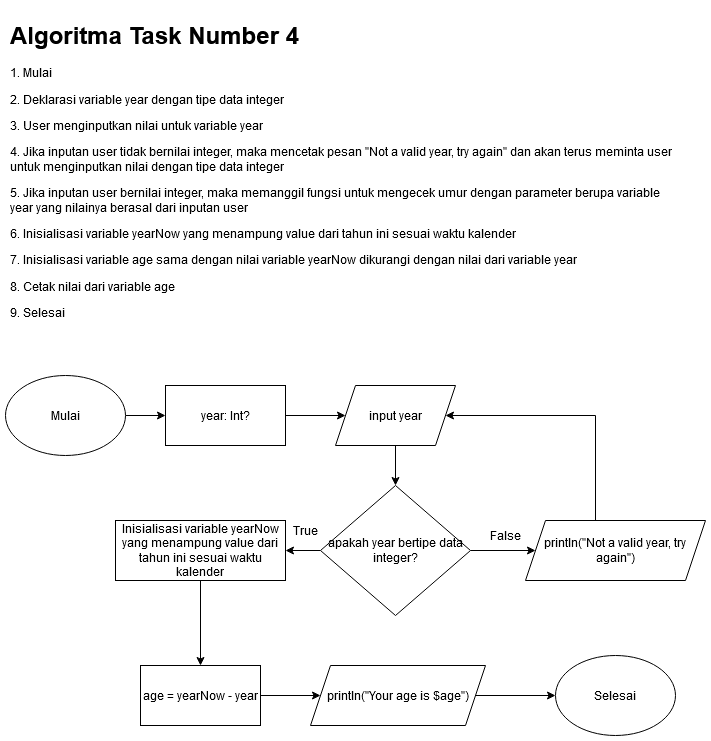

The diagram above was exported from draw.io. Its source (the exported page's mxGraphModel, read from the mxfile embedded in the PNG):
<mxGraphModel dx="2482" dy="3732" grid="1" gridSize="10" guides="1" tooltips="1" connect="1" arrows="1" fold="1" page="1" pageScale="1" pageWidth="850" pageHeight="1100" math="0" shadow="0">
  <root>
    <mxCell id="0" />
    <mxCell id="1" parent="0" />
    <mxCell id="m8Y9TfccbQEjkm71acnm-1" value="&lt;h1&gt;Algoritma Task Number 4&lt;br&gt;&lt;/h1&gt;&lt;p&gt;1. Mulai&lt;/p&gt;&lt;p&gt;2. Deklarasi variable year dengan tipe data integer&lt;/p&gt;&lt;p&gt;3. User menginputkan nilai untuk variable year&lt;/p&gt;&lt;p&gt;4. Jika inputan user tidak bernilai integer, maka mencetak pesan &quot;Not a valid year, try again&quot; dan akan terus meminta user untuk menginputkan nilai dengan tipe data integer&lt;/p&gt;&lt;p&gt;5. Jika inputan user bernilai integer, maka memanggil fungsi untuk mengecek umur dengan parameter berupa variable year yang nilainya berasal dari inputan user&lt;/p&gt;&lt;p&gt;6. Inisialisasi variable yearNow yang menampung value dari tahun ini sesuai waktu kalender&lt;br&gt;&lt;/p&gt;&lt;p&gt;7. Inisialisasi variable age sama dengan nilai variable yearNow dikurangi dengan nilai dari variable year&lt;/p&gt;&lt;p&gt;8. Cetak nilai dari variable age&lt;/p&gt;&lt;p&gt;9. Selesai&lt;br&gt;&lt;/p&gt;" style="text;html=1;strokeColor=none;fillColor=none;spacing=5;spacingTop=-20;whiteSpace=wrap;overflow=hidden;rounded=0;" parent="1" vertex="1">
      <mxGeometry x="-1640" y="-2280" width="670" height="320" as="geometry" />
    </mxCell>
    <mxCell id="m8Y9TfccbQEjkm71acnm-7" style="edgeStyle=orthogonalEdgeStyle;rounded=0;orthogonalLoop=1;jettySize=auto;html=1;" parent="1" source="m8Y9TfccbQEjkm71acnm-2" target="m8Y9TfccbQEjkm71acnm-3" edge="1">
      <mxGeometry relative="1" as="geometry" />
    </mxCell>
    <mxCell id="m8Y9TfccbQEjkm71acnm-2" value="Mulai" style="ellipse;whiteSpace=wrap;html=1;" parent="1" vertex="1">
      <mxGeometry x="-1640" y="-1920" width="120" height="80" as="geometry" />
    </mxCell>
    <mxCell id="m8Y9TfccbQEjkm71acnm-18" style="edgeStyle=orthogonalEdgeStyle;rounded=0;orthogonalLoop=1;jettySize=auto;html=1;" parent="1" source="m8Y9TfccbQEjkm71acnm-3" target="m8Y9TfccbQEjkm71acnm-11" edge="1">
      <mxGeometry relative="1" as="geometry" />
    </mxCell>
    <mxCell id="m8Y9TfccbQEjkm71acnm-3" value="year: Int?" style="rounded=0;whiteSpace=wrap;html=1;" parent="1" vertex="1">
      <mxGeometry x="-1480" y="-1910" width="120" height="60" as="geometry" />
    </mxCell>
    <mxCell id="m8Y9TfccbQEjkm71acnm-6" value="Selesai" style="ellipse;whiteSpace=wrap;html=1;" parent="1" vertex="1">
      <mxGeometry x="-1090" y="-1640" width="120" height="80" as="geometry" />
    </mxCell>
    <mxCell id="m8Y9TfccbQEjkm71acnm-19" style="edgeStyle=orthogonalEdgeStyle;rounded=0;orthogonalLoop=1;jettySize=auto;html=1;" parent="1" source="m8Y9TfccbQEjkm71acnm-11" target="m8Y9TfccbQEjkm71acnm-12" edge="1">
      <mxGeometry relative="1" as="geometry" />
    </mxCell>
    <mxCell id="m8Y9TfccbQEjkm71acnm-11" value="input year" style="shape=parallelogram;perimeter=parallelogramPerimeter;whiteSpace=wrap;html=1;fixedSize=1;" parent="1" vertex="1">
      <mxGeometry x="-1310" y="-1910" width="120" height="60" as="geometry" />
    </mxCell>
    <mxCell id="m8Y9TfccbQEjkm71acnm-20" style="edgeStyle=orthogonalEdgeStyle;rounded=0;orthogonalLoop=1;jettySize=auto;html=1;" parent="1" source="m8Y9TfccbQEjkm71acnm-12" target="m8Y9TfccbQEjkm71acnm-13" edge="1">
      <mxGeometry relative="1" as="geometry" />
    </mxCell>
    <mxCell id="knkrLoL6vg1XRt1bpurp-2" style="edgeStyle=orthogonalEdgeStyle;rounded=0;orthogonalLoop=1;jettySize=auto;html=1;" edge="1" parent="1" source="m8Y9TfccbQEjkm71acnm-12" target="knkrLoL6vg1XRt1bpurp-1">
      <mxGeometry relative="1" as="geometry" />
    </mxCell>
    <mxCell id="m8Y9TfccbQEjkm71acnm-12" value="apakah year bertipe data integer?" style="rhombus;whiteSpace=wrap;html=1;" parent="1" vertex="1">
      <mxGeometry x="-1325" y="-1810" width="150" height="130" as="geometry" />
    </mxCell>
    <mxCell id="m8Y9TfccbQEjkm71acnm-14" style="edgeStyle=orthogonalEdgeStyle;rounded=0;orthogonalLoop=1;jettySize=auto;html=1;entryX=1;entryY=0.5;entryDx=0;entryDy=0;" parent="1" source="m8Y9TfccbQEjkm71acnm-13" target="m8Y9TfccbQEjkm71acnm-11" edge="1">
      <mxGeometry relative="1" as="geometry">
        <Array as="points">
          <mxPoint x="-1050" y="-1880" />
        </Array>
      </mxGeometry>
    </mxCell>
    <mxCell id="m8Y9TfccbQEjkm71acnm-13" value="println(&quot;Not a valid year, try again&quot;)" style="shape=parallelogram;perimeter=parallelogramPerimeter;whiteSpace=wrap;html=1;fixedSize=1;" parent="1" vertex="1">
      <mxGeometry x="-1120" y="-1775" width="180" height="60" as="geometry" />
    </mxCell>
    <mxCell id="m8Y9TfccbQEjkm71acnm-25" style="edgeStyle=orthogonalEdgeStyle;rounded=0;orthogonalLoop=1;jettySize=auto;html=1;" parent="1" source="m8Y9TfccbQEjkm71acnm-16" target="m8Y9TfccbQEjkm71acnm-6" edge="1">
      <mxGeometry relative="1" as="geometry" />
    </mxCell>
    <mxCell id="m8Y9TfccbQEjkm71acnm-16" value="println(&quot;Your age is $age&quot;)" style="shape=parallelogram;perimeter=parallelogramPerimeter;whiteSpace=wrap;html=1;fixedSize=1;" parent="1" vertex="1">
      <mxGeometry x="-1335" y="-1630" width="175" height="60" as="geometry" />
    </mxCell>
    <mxCell id="m8Y9TfccbQEjkm71acnm-26" value="False" style="text;html=1;strokeColor=none;fillColor=none;align=center;verticalAlign=middle;whiteSpace=wrap;rounded=0;" parent="1" vertex="1">
      <mxGeometry x="-1160" y="-1770" width="40" height="20" as="geometry" />
    </mxCell>
    <mxCell id="m8Y9TfccbQEjkm71acnm-28" value="True" style="text;html=1;strokeColor=none;fillColor=none;align=center;verticalAlign=middle;whiteSpace=wrap;rounded=0;" parent="1" vertex="1">
      <mxGeometry x="-1360" y="-1775" width="40" height="20" as="geometry" />
    </mxCell>
    <mxCell id="m8Y9TfccbQEjkm71acnm-34" style="edgeStyle=orthogonalEdgeStyle;rounded=0;orthogonalLoop=1;jettySize=auto;html=1;" parent="1" source="m8Y9TfccbQEjkm71acnm-31" target="m8Y9TfccbQEjkm71acnm-16" edge="1">
      <mxGeometry relative="1" as="geometry">
        <mxPoint x="-1705" y="-1740" as="sourcePoint" />
      </mxGeometry>
    </mxCell>
    <mxCell id="m8Y9TfccbQEjkm71acnm-31" value="age = yearNow - year" style="rounded=0;whiteSpace=wrap;html=1;" parent="1" vertex="1">
      <mxGeometry x="-1505" y="-1630" width="120" height="60" as="geometry" />
    </mxCell>
    <mxCell id="knkrLoL6vg1XRt1bpurp-3" style="edgeStyle=orthogonalEdgeStyle;rounded=0;orthogonalLoop=1;jettySize=auto;html=1;" edge="1" parent="1" source="knkrLoL6vg1XRt1bpurp-1" target="m8Y9TfccbQEjkm71acnm-31">
      <mxGeometry relative="1" as="geometry" />
    </mxCell>
    <mxCell id="knkrLoL6vg1XRt1bpurp-1" value="Inisialisasi variable yearNow yang menampung value dari tahun ini sesuai waktu kalender" style="rounded=0;whiteSpace=wrap;html=1;" vertex="1" parent="1">
      <mxGeometry x="-1530" y="-1775" width="170" height="60" as="geometry" />
    </mxCell>
  </root>
</mxGraphModel>